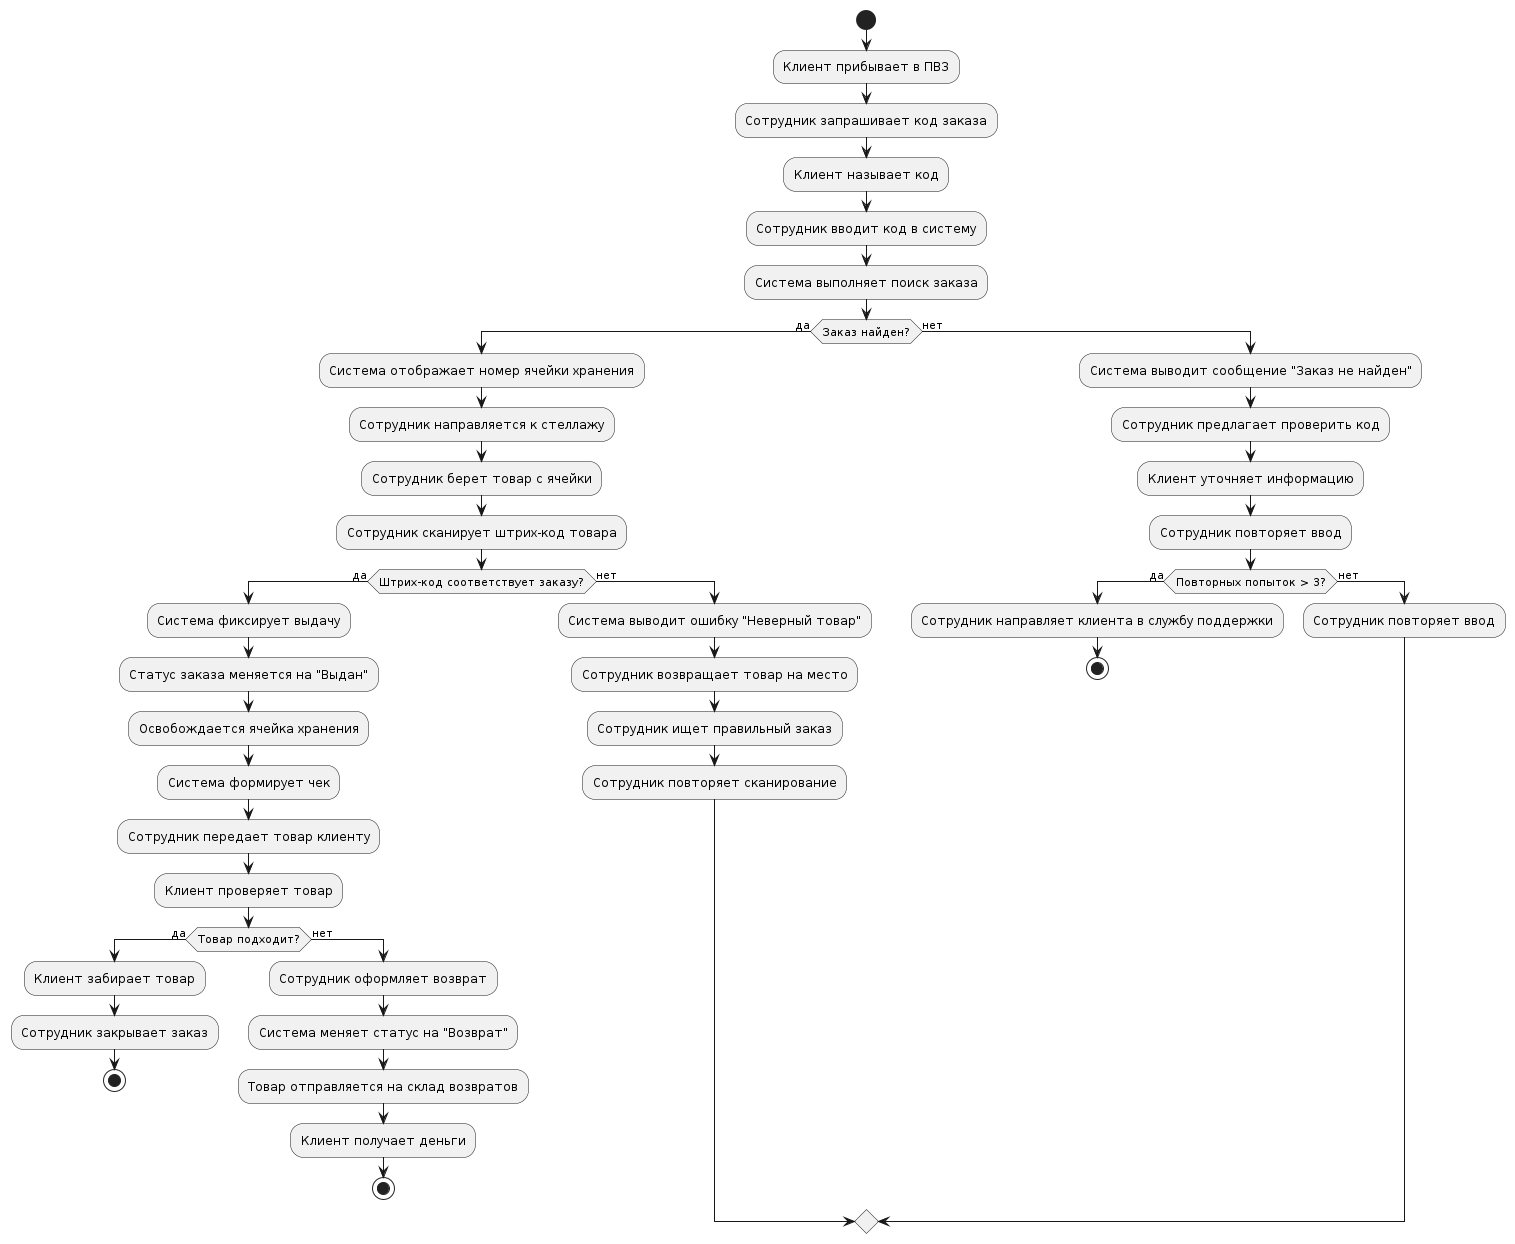

The diagram above was rendered by PlantUML. Its source (embedded in the PNG):
@startuml
' Диаграмма активности для процесса "Выдача заказа"
start
:Клиент прибывает в ПВЗ;
:Сотрудник запрашивает код заказа;
:Клиент называет код;
:Сотрудник вводит код в систему;
:Система выполняет поиск заказа;

if (Заказ найден?) then (да)
  :Система отображает номер ячейки хранения;
  :Сотрудник направляется к стеллажу;
  :Сотрудник берет товар с ячейки;
  :Сотрудник сканирует штрих-код товара;
  
  if (Штрих-код соответствует заказу?) then (да)
    :Система фиксирует выдачу;
    :Статус заказа меняется на "Выдан";
    :Освобождается ячейка хранения;
    :Система формирует чек;
    :Сотрудник передает товар клиенту;
    :Клиент проверяет товар;
    
    if (Товар подходит?) then (да)
      :Клиент забирает товар;
      :Сотрудник закрывает заказ;
      stop
    else (нет)
      :Сотрудник оформляет возврат;
      :Система меняет статус на "Возврат";
      :Товар отправляется на склад возвратов;
      :Клиент получает деньги;
      stop
    endif
  else (нет)
    :Система выводит ошибку "Неверный товар";
    :Сотрудник возвращает товар на место;
    :Сотрудник ищет правильный заказ;
    :Сотрудник повторяет сканирование;
  endif
else (нет)
  :Система выводит сообщение "Заказ не найден";
  :Сотрудник предлагает проверить код;
  :Клиент уточняет информацию;
  :Сотрудник повторяет ввод;
  if (Повторных попыток > 3?) then (да)
    :Сотрудник направляет клиента в службу поддержки;
    stop
  else (нет)
    :Сотрудник повторяет ввод;
  endif
endif
@enduml